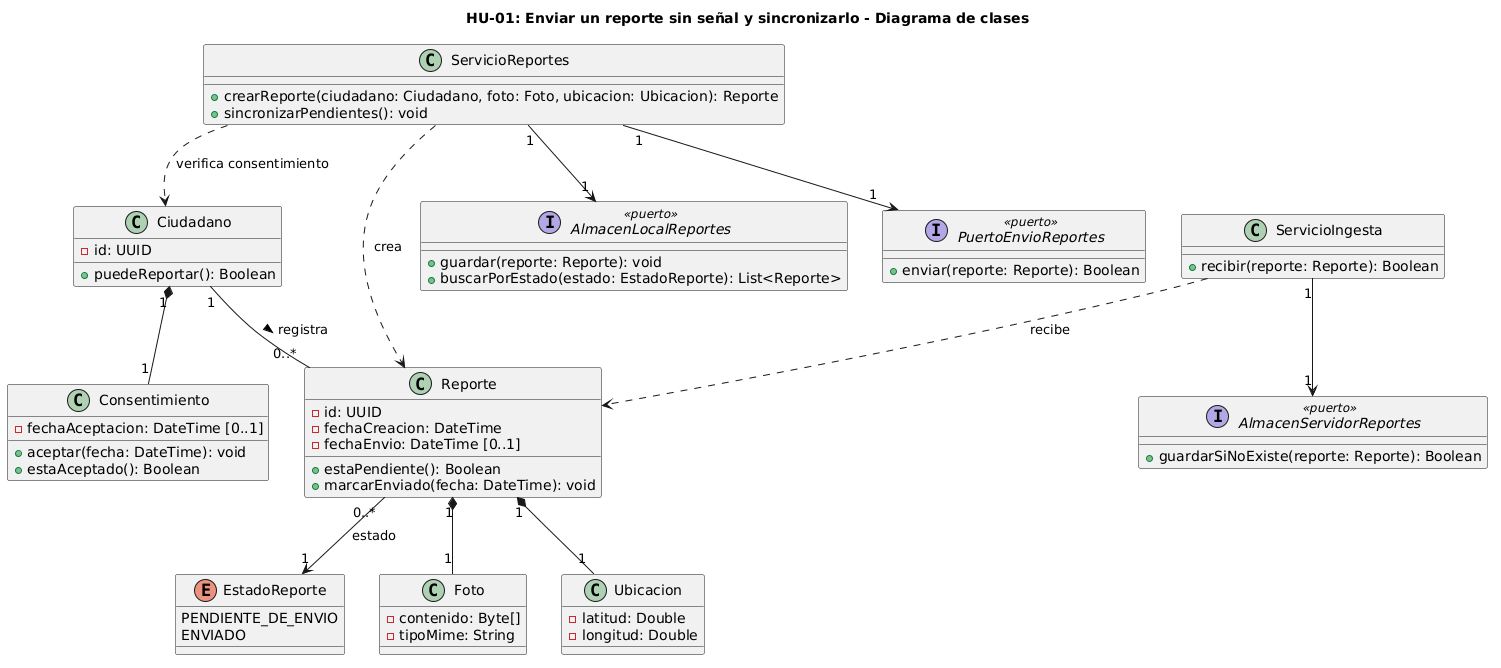

The diagram above was rendered by PlantUML. Its source (embedded in the PNG):
@startuml
title HU-01: Enviar un reporte sin señal y sincronizarlo - Diagrama de clases

enum EstadoReporte {
  PENDIENTE_DE_ENVIO
  ENVIADO
}

class Ciudadano {
  ' Supuesto: se identifica al ciudadano con un id para asociarle sus reportes.
  - id: UUID
  + puedeReportar(): Boolean
}

class Consentimiento {
  ' Si fechaAceptacion tiene valor, el consentimiento está aceptado.
  - fechaAceptacion: DateTime [0..1]
  + aceptar(fecha: DateTime): void
  + estaAceptado(): Boolean
}

class Reporte {
  ' Supuesto: el id se genera en el celular para que el servidor detecte reenvíos (criterio 3).
  ' El estado solo se usa en el celular; el servidor no lo persiste.
  - id: UUID
  - fechaCreacion: DateTime
  - fechaEnvio: DateTime [0..1]
  + estaPendiente(): Boolean
  + marcarEnviado(fecha: DateTime): void
}

class Foto {
  ' Supuesto: la foto se guarda como bytes junto con su tipo de archivo.
  - contenido: Byte[]
  - tipoMime: String
}

class Ubicacion {
  - latitud: Double
  - longitud: Double
}

' Lado del celular: crea el reporte, lo guarda y lo reenvía (criterios 1, 2 y 4).
class ServicioReportes {
  + crearReporte(ciudadano: Ciudadano, foto: Foto, ubicacion: Ubicacion): Reporte
  + sincronizarPendientes(): void
}

' Lado del servidor: recibe el reporte y descarta duplicados (criterio 3).
class ServicioIngesta {
  ' Devuelve true si el servidor tiene el reporte, sea nuevo o repetido.
  + recibir(reporte: Reporte): Boolean
}

' Puerto de almacenamiento en el celular.
interface AlmacenLocalReportes <<puerto>> {
  ' guardar crea el reporte o actualiza el existente (por ejemplo, tras marcarlo enviado).
  + guardar(reporte: Reporte): void
  + buscarPorEstado(estado: EstadoReporte): List<Reporte>
}

' Puerto de almacenamiento en el servidor.
interface AlmacenServidorReportes <<puerto>> {
  ' Operación atómica: devuelve true si lo guardó y false si ya existía.
  + guardarSiNoExiste(reporte: Reporte): Boolean
}

' Puerto de salida del celular hacia el servidor.
interface PuertoEnvioReportes <<puerto>> {
  ' Devuelve true si el servidor confirmó que tiene el reporte.
  + enviar(reporte: Reporte): Boolean
}

Ciudadano "1" *-- "1" Consentimiento
Ciudadano "1" -- "0..*" Reporte : registra >
Reporte "1" *-- "1" Foto
Reporte "1" *-- "1" Ubicacion
Reporte "0..*" --> "1" EstadoReporte : estado

ServicioReportes ..> Ciudadano : verifica consentimiento
ServicioReportes ..> Reporte : crea
ServicioReportes "1" --> "1" AlmacenLocalReportes
ServicioReportes "1" --> "1" PuertoEnvioReportes
ServicioIngesta "1" --> "1" AlmacenServidorReportes
ServicioIngesta ..> Reporte : recibe
@enduml